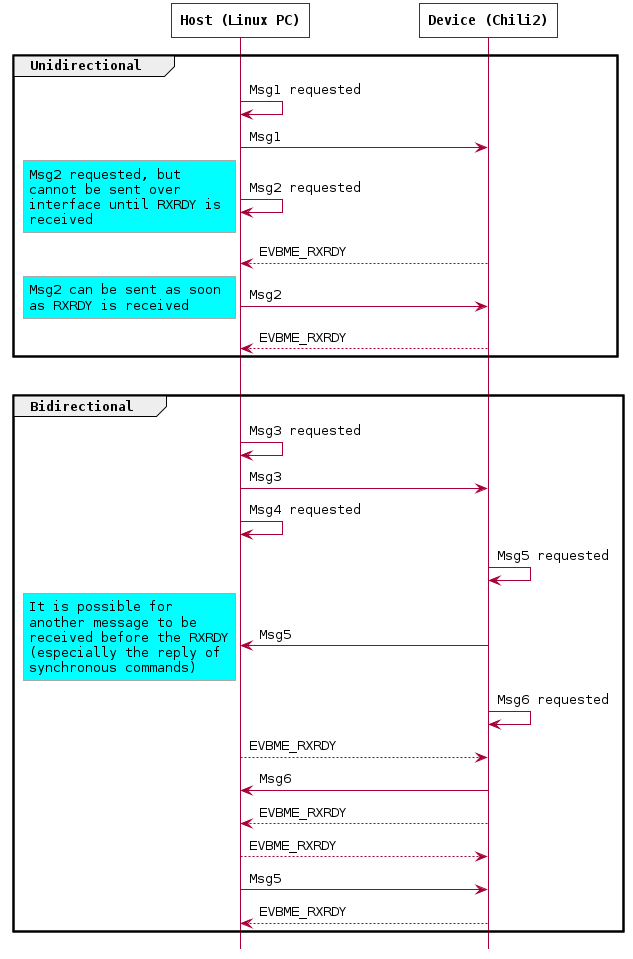

The diagram above was rendered by PlantUML. Its source (embedded in the PNG):
@startuml
hide footbox

skinparam LifelineStrategy solid

skinparam DefaultFontName Courier
skinparam ParticipantFontStyle bold

skinparam Shadowing false

skinparam NoteBackgroundColor Aqua
skinparam ParticipantBackgroundColor White
skinparam ActivityBackgroundColor White
skinparam ActivityDiamondBackgroundColor White
skinparam StateBackgroundColor White

skinparam NoteBorderThickness 1
skinparam ParticipantBorderThickness 1

skinparam NoteBorderColor DarkGray
skinparam SequenceBoxBorderColor DarkGray

skinparam ParticipantPadding 50
skinparam Padding 2

skinparam WrapWidth 200

participant "Host (Linux PC)" as Host
participant "Device (Chili2)" as Device

group Unidirectional
Host -> Host : Msg1 requested
Host -> Device : Msg1
Host -> Host : Msg2 requested
rnote left : Msg2 requested, but cannot be sent over interface until RXRDY is received
Host <-- Device : EVBME_RXRDY
Host -> Device : Msg2
rnote left : Msg2 can be sent as soon as RXRDY is received
Host <-- Device : EVBME_RXRDY
end

|||

group Bidirectional
Host -> Host : Msg3 requested
Host -> Device : Msg3
Host -> Host : Msg4 requested
Device <- Device : Msg5 requested
Host <- Device : Msg5
rnote left : It is possible for another message to be received before the RXRDY (especially the reply of synchronous commands)
Device <- Device : Msg6 requested
Host --> Device : EVBME_RXRDY
Host <- Device : Msg6
Host <-- Device : EVBME_RXRDY
Host --> Device : EVBME_RXRDY
Host -> Device : Msg5
Host <-- Device : EVBME_RXRDY
end

@enduml